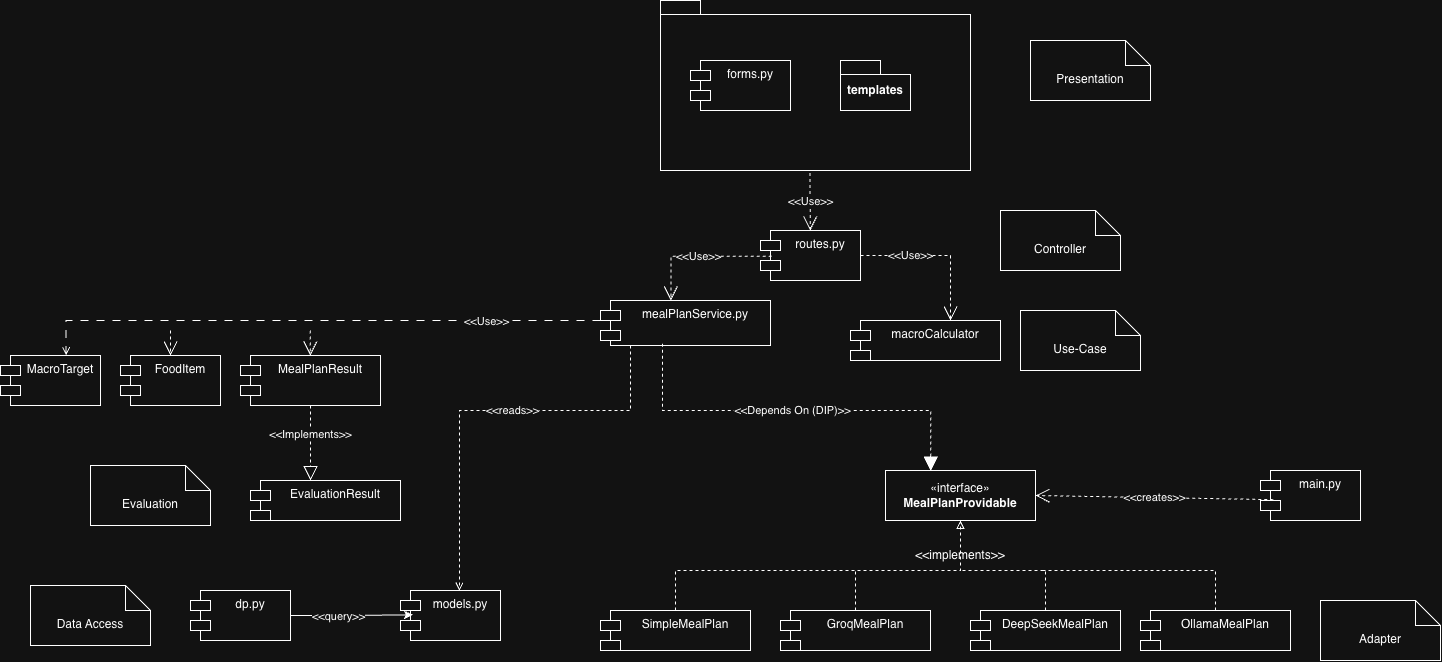

The diagram above was exported from draw.io. Its source (the exported page's mxGraphModel, read from the mxfile embedded in the PNG):
<mxGraphModel dx="4026" dy="1153" grid="1" gridSize="10" guides="1" tooltips="1" connect="1" arrows="1" fold="1" page="1" pageScale="1" pageWidth="1100" pageHeight="850" math="0" shadow="0">
  <root>
    <mxCell id="0" />
    <mxCell id="1" parent="0" />
    <mxCell id="B3Quy6Jds76EZcyqak8K-6" parent="1" style="shape=module;align=left;spacingLeft=20;align=center;verticalAlign=top;whiteSpace=wrap;html=1;" value="routes.py" vertex="1">
      <mxGeometry height="50" width="100" x="350" y="240" as="geometry" />
    </mxCell>
    <mxCell id="B3Quy6Jds76EZcyqak8K-7" parent="1" style="shape=module;align=left;spacingLeft=20;align=center;verticalAlign=top;whiteSpace=wrap;html=1;" value="mealPlanService.py" vertex="1">
      <mxGeometry height="45" width="170" x="190" y="310" as="geometry" />
    </mxCell>
    <mxCell id="B3Quy6Jds76EZcyqak8K-8" parent="1" style="html=1;whiteSpace=wrap;" value="«interface»&lt;br&gt;&lt;b&gt;MealPlanProvidable&lt;/b&gt;" vertex="1">
      <mxGeometry height="50" width="150" x="475" y="480" as="geometry" />
    </mxCell>
    <mxCell id="B3Quy6Jds76EZcyqak8K-33" edge="1" parent="1" source="B3Quy6Jds76EZcyqak8K-9" style="edgeStyle=orthogonalEdgeStyle;rounded=0;orthogonalLoop=1;jettySize=auto;html=1;entryX=0.5;entryY=1;entryDx=0;entryDy=0;dashed=1;endArrow=none;endFill=0;" target="B3Quy6Jds76EZcyqak8K-8">
      <mxGeometry relative="1" as="geometry">
        <Array as="points">
          <mxPoint x="265" y="580" />
          <mxPoint x="550" y="580" />
        </Array>
      </mxGeometry>
    </mxCell>
    <mxCell id="B3Quy6Jds76EZcyqak8K-9" parent="1" style="shape=module;align=left;spacingLeft=20;align=center;verticalAlign=top;whiteSpace=wrap;html=1;" value="SimpleMealPlan" vertex="1">
      <mxGeometry height="40" width="150" x="190" y="620" as="geometry" />
    </mxCell>
    <mxCell id="B3Quy6Jds76EZcyqak8K-27" edge="1" parent="1" source="B3Quy6Jds76EZcyqak8K-10" style="edgeStyle=orthogonalEdgeStyle;rounded=0;orthogonalLoop=1;jettySize=auto;html=1;entryX=0.5;entryY=1;entryDx=0;entryDy=0;dashed=1;endArrow=block;endFill=0;" target="B3Quy6Jds76EZcyqak8K-8">
      <mxGeometry relative="1" as="geometry">
        <Array as="points">
          <mxPoint x="445" y="580" />
          <mxPoint x="550" y="580" />
        </Array>
      </mxGeometry>
    </mxCell>
    <mxCell id="B3Quy6Jds76EZcyqak8K-10" parent="1" style="shape=module;align=left;spacingLeft=20;align=center;verticalAlign=top;whiteSpace=wrap;html=1;" value="GroqMealPlan" vertex="1">
      <mxGeometry height="40" width="150" x="370" y="620" as="geometry" />
    </mxCell>
    <mxCell id="B3Quy6Jds76EZcyqak8K-28" edge="1" parent="1" source="B3Quy6Jds76EZcyqak8K-11" style="edgeStyle=orthogonalEdgeStyle;rounded=0;orthogonalLoop=1;jettySize=auto;html=1;dashed=1;endArrow=none;endFill=0;">
      <mxGeometry relative="1" as="geometry">
        <Array as="points">
          <mxPoint x="635" y="580" />
          <mxPoint x="550" y="580" />
        </Array>
        <mxPoint x="550" y="580" as="targetPoint" />
      </mxGeometry>
    </mxCell>
    <mxCell id="B3Quy6Jds76EZcyqak8K-11" parent="1" style="shape=module;align=left;spacingLeft=20;align=center;verticalAlign=top;whiteSpace=wrap;html=1;" value="DeepSeekMealPlan" vertex="1">
      <mxGeometry height="40" width="150" x="560" y="620" as="geometry" />
    </mxCell>
    <mxCell id="B3Quy6Jds76EZcyqak8K-35" edge="1" parent="1" source="B3Quy6Jds76EZcyqak8K-12" style="edgeStyle=orthogonalEdgeStyle;rounded=0;orthogonalLoop=1;jettySize=auto;html=1;endArrow=none;endFill=0;dashed=1;">
      <mxGeometry relative="1" as="geometry">
        <Array as="points">
          <mxPoint x="805" y="580" />
        </Array>
        <mxPoint x="630" y="580" as="targetPoint" />
      </mxGeometry>
    </mxCell>
    <mxCell id="B3Quy6Jds76EZcyqak8K-12" parent="1" style="shape=module;align=left;spacingLeft=20;align=center;verticalAlign=top;whiteSpace=wrap;html=1;" value="OllamaMealPlan" vertex="1">
      <mxGeometry height="40" width="150" x="730" y="620" as="geometry" />
    </mxCell>
    <mxCell id="B3Quy6Jds76EZcyqak8K-13" connectable="0" parent="1" style="group" value="" vertex="1">
      <mxGeometry height="170" width="310" x="250" y="10" as="geometry" />
    </mxCell>
    <mxCell id="B3Quy6Jds76EZcyqak8K-2" parent="B3Quy6Jds76EZcyqak8K-13" style="shape=folder;fontStyle=1;spacingTop=10;tabWidth=40;tabHeight=14;tabPosition=left;html=1;whiteSpace=wrap;" value="" vertex="1">
      <mxGeometry height="170" width="310" as="geometry" />
    </mxCell>
    <mxCell id="B3Quy6Jds76EZcyqak8K-4" parent="B3Quy6Jds76EZcyqak8K-13" style="shape=module;align=left;spacingLeft=20;align=center;verticalAlign=top;whiteSpace=wrap;html=1;" value="forms.py" vertex="1">
      <mxGeometry height="50" width="100" x="30" y="60" as="geometry" />
    </mxCell>
    <mxCell id="B3Quy6Jds76EZcyqak8K-5" parent="B3Quy6Jds76EZcyqak8K-13" style="shape=folder;fontStyle=1;spacingTop=10;tabWidth=40;tabHeight=14;tabPosition=left;html=1;whiteSpace=wrap;" value="templates" vertex="1">
      <mxGeometry height="50" width="70" x="180" y="60" as="geometry" />
    </mxCell>
    <mxCell id="B3Quy6Jds76EZcyqak8K-15" edge="1" parent="1" source="B3Quy6Jds76EZcyqak8K-2" style="endArrow=open;endSize=12;dashed=1;html=1;rounded=0;exitX=0.482;exitY=1.014;exitDx=0;exitDy=0;exitPerimeter=0;" target="B3Quy6Jds76EZcyqak8K-6" value="&amp;lt;&amp;lt;Use&amp;gt;&amp;gt;">
      <mxGeometry relative="1" width="160" as="geometry">
        <mxPoint x="590" y="440" as="sourcePoint" />
        <mxPoint x="750" y="440" as="targetPoint" />
      </mxGeometry>
    </mxCell>
    <mxCell id="B3Quy6Jds76EZcyqak8K-17" edge="1" parent="1" source="B3Quy6Jds76EZcyqak8K-6" style="endArrow=open;endSize=12;dashed=1;html=1;rounded=0;exitX=0.112;exitY=0.513;exitDx=0;exitDy=0;exitPerimeter=0;edgeStyle=orthogonalEdgeStyle;" value="&amp;lt;&amp;lt;Use&amp;gt;&amp;gt;">
      <mxGeometry relative="1" width="160" x="0.0016" as="geometry">
        <mxPoint as="offset" />
        <Array as="points">
          <mxPoint x="260.42" y="265.67" />
        </Array>
        <mxPoint x="590" y="440" as="sourcePoint" />
        <mxPoint x="260.42" y="310" as="targetPoint" />
      </mxGeometry>
    </mxCell>
    <mxCell id="B3Quy6Jds76EZcyqak8K-23" edge="1" parent="1" source="B3Quy6Jds76EZcyqak8K-7" style="endArrow=block;endSize=12;dashed=1;html=1;rounded=0;exitX=0.365;exitY=0.959;exitDx=0;exitDy=0;exitPerimeter=0;entryX=0.302;entryY=0.013;entryDx=0;entryDy=0;entryPerimeter=0;edgeStyle=orthogonalEdgeStyle;endFill=1;" target="B3Quy6Jds76EZcyqak8K-8" value="&amp;lt;&amp;lt;Depends On (DIP)&amp;gt;&amp;gt;">
      <mxGeometry relative="1" width="160" x="-0.004" as="geometry">
        <mxPoint as="offset" />
        <Array as="points">
          <mxPoint x="252.07" y="420.03" />
          <mxPoint x="520.28" y="420.03" />
        </Array>
        <mxPoint x="590" y="440" as="sourcePoint" />
        <mxPoint x="750" y="440" as="targetPoint" />
      </mxGeometry>
    </mxCell>
    <mxCell id="B3Quy6Jds76EZcyqak8K-24" parent="1" style="shape=module;align=left;spacingLeft=20;align=center;verticalAlign=top;whiteSpace=wrap;html=1;" value="macroCalculator" vertex="1">
      <mxGeometry height="40" width="150" x="440" y="330" as="geometry" />
    </mxCell>
    <mxCell id="B3Quy6Jds76EZcyqak8K-25" edge="1" parent="1" source="B3Quy6Jds76EZcyqak8K-6" style="endArrow=open;endSize=12;dashed=1;html=1;rounded=0;exitX=1;exitY=0.5;exitDx=0;exitDy=0;entryX=0.667;entryY=0;entryDx=0;entryDy=0;entryPerimeter=0;edgeStyle=orthogonalEdgeStyle;" target="B3Quy6Jds76EZcyqak8K-24" value="&amp;lt;&amp;lt;Use&amp;gt;&amp;gt;">
      <mxGeometry relative="1" width="160" x="-0.3553" as="geometry">
        <mxPoint as="offset" />
        <mxPoint x="590" y="440" as="sourcePoint" />
        <mxPoint x="750" y="440" as="targetPoint" />
      </mxGeometry>
    </mxCell>
    <mxCell id="B3Quy6Jds76EZcyqak8K-36" parent="1" style="text;html=1;whiteSpace=wrap;strokeColor=none;fillColor=none;align=center;verticalAlign=middle;rounded=0;" value="&amp;lt;&amp;lt;implements&amp;gt;&amp;gt;" vertex="1">
      <mxGeometry height="30" width="60" x="520" y="550" as="geometry" />
    </mxCell>
    <mxCell id="B3Quy6Jds76EZcyqak8K-38" parent="1" style="shape=module;align=left;spacingLeft=20;align=center;verticalAlign=top;whiteSpace=wrap;html=1;" value="MacroTarget" vertex="1">
      <mxGeometry height="50" width="100" x="-410" y="365" as="geometry" />
    </mxCell>
    <mxCell id="B3Quy6Jds76EZcyqak8K-39" parent="1" style="shape=module;align=left;spacingLeft=20;align=center;verticalAlign=top;whiteSpace=wrap;html=1;" value="FoodItem" vertex="1">
      <mxGeometry height="50" width="100" x="-290" y="365" as="geometry" />
    </mxCell>
    <mxCell id="B3Quy6Jds76EZcyqak8K-40" parent="1" style="shape=module;align=left;spacingLeft=20;align=center;verticalAlign=top;whiteSpace=wrap;html=1;" value="MealPlanResult" vertex="1">
      <mxGeometry height="50" width="140" x="-170" y="365" as="geometry" />
    </mxCell>
    <mxCell id="B3Quy6Jds76EZcyqak8K-41" edge="1" parent="1" style="edgeStyle=orthogonalEdgeStyle;rounded=0;orthogonalLoop=1;jettySize=auto;html=1;dashed=1;dashPattern=8 8;endArrow=open;endFill=0;entryX=0.656;entryY=-0.006;entryDx=0;entryDy=0;entryPerimeter=0;" target="B3Quy6Jds76EZcyqak8K-38">
      <mxGeometry relative="1" as="geometry">
        <mxPoint x="190" y="330" as="sourcePoint" />
        <mxPoint x="-204.6" y="350" as="targetPoint" />
      </mxGeometry>
    </mxCell>
    <mxCell id="B3Quy6Jds76EZcyqak8K-46" connectable="0" parent="B3Quy6Jds76EZcyqak8K-41" style="edgeLabel;html=1;align=center;verticalAlign=middle;resizable=0;points=[];" value="&amp;lt;&amp;lt;Use&amp;gt;&amp;gt;" vertex="1">
      <mxGeometry relative="1" x="-0.667" as="geometry">
        <mxPoint x="-20" as="offset" />
      </mxGeometry>
    </mxCell>
    <mxCell id="B3Quy6Jds76EZcyqak8K-44" edge="1" parent="1" style="endArrow=open;dashed=1;endFill=0;endSize=12;html=1;rounded=0;entryX=0.5;entryY=0;entryDx=0;entryDy=0;" target="B3Quy6Jds76EZcyqak8K-39" value="">
      <mxGeometry relative="1" width="160" as="geometry">
        <mxPoint x="-240" y="340" as="sourcePoint" />
        <mxPoint x="170" y="420" as="targetPoint" />
      </mxGeometry>
    </mxCell>
    <mxCell id="B3Quy6Jds76EZcyqak8K-45" edge="1" parent="1" style="endArrow=open;dashed=1;endFill=0;endSize=12;html=1;rounded=0;entryX=0.5;entryY=0;entryDx=0;entryDy=0;" value="">
      <mxGeometry relative="1" width="160" as="geometry">
        <mxPoint x="-100.14" y="340" as="sourcePoint" />
        <mxPoint x="-100.14" y="365" as="targetPoint" />
      </mxGeometry>
    </mxCell>
    <mxCell id="B3Quy6Jds76EZcyqak8K-47" parent="1" style="shape=module;align=left;spacingLeft=20;align=center;verticalAlign=top;whiteSpace=wrap;html=1;" value="EvaluationResult" vertex="1">
      <mxGeometry height="40" width="150" x="-160" y="490" as="geometry" />
    </mxCell>
    <mxCell id="B3Quy6Jds76EZcyqak8K-48" edge="1" parent="1" source="B3Quy6Jds76EZcyqak8K-40" style="endArrow=block;dashed=1;endFill=0;endSize=12;html=1;rounded=0;exitX=0.5;exitY=1;exitDx=0;exitDy=0;" value="">
      <mxGeometry relative="1" width="160" as="geometry">
        <mxPoint x="300" y="410" as="sourcePoint" />
        <mxPoint x="-100" y="490" as="targetPoint" />
      </mxGeometry>
    </mxCell>
    <mxCell id="B3Quy6Jds76EZcyqak8K-49" connectable="0" parent="B3Quy6Jds76EZcyqak8K-48" style="edgeLabel;html=1;align=center;verticalAlign=middle;resizable=0;points=[];" value="&amp;lt;&amp;lt;Implements&amp;gt;&amp;gt;" vertex="1">
      <mxGeometry relative="1" x="-0.2644" y="-1" as="geometry">
        <mxPoint as="offset" />
      </mxGeometry>
    </mxCell>
    <mxCell id="B3Quy6Jds76EZcyqak8K-50" parent="1" style="shape=module;align=left;spacingLeft=20;align=center;verticalAlign=top;whiteSpace=wrap;html=1;" value="dp.py" vertex="1">
      <mxGeometry height="50" width="100" x="-220" y="600" as="geometry" />
    </mxCell>
    <mxCell id="B3Quy6Jds76EZcyqak8K-51" parent="1" style="shape=module;align=left;spacingLeft=20;align=center;verticalAlign=top;whiteSpace=wrap;html=1;" value="models.py" vertex="1">
      <mxGeometry height="50" width="100" x="-10" y="600" as="geometry" />
    </mxCell>
    <mxCell id="B3Quy6Jds76EZcyqak8K-53" edge="1" parent="1" source="B3Quy6Jds76EZcyqak8K-50" style="edgeStyle=orthogonalEdgeStyle;rounded=0;orthogonalLoop=1;jettySize=auto;html=1;entryX=0.123;entryY=0.486;entryDx=0;entryDy=0;entryPerimeter=0;" target="B3Quy6Jds76EZcyqak8K-51">
      <mxGeometry relative="1" as="geometry" />
    </mxCell>
    <mxCell id="B3Quy6Jds76EZcyqak8K-56" connectable="0" parent="B3Quy6Jds76EZcyqak8K-53" style="edgeLabel;html=1;align=center;verticalAlign=middle;resizable=0;points=[];" value="&amp;lt;&amp;lt;query&amp;gt;&amp;gt;" vertex="1">
      <mxGeometry relative="1" x="-0.2385" as="geometry">
        <mxPoint as="offset" />
      </mxGeometry>
    </mxCell>
    <mxCell id="B3Quy6Jds76EZcyqak8K-54" edge="1" parent="1" source="B3Quy6Jds76EZcyqak8K-7" style="edgeStyle=orthogonalEdgeStyle;rounded=0;orthogonalLoop=1;jettySize=auto;html=1;entryX=0.589;entryY=0.003;entryDx=0;entryDy=0;entryPerimeter=0;dashed=1;endArrow=open;endFill=0;" target="B3Quy6Jds76EZcyqak8K-51">
      <mxGeometry relative="1" as="geometry">
        <Array as="points">
          <mxPoint x="220" y="420.03" />
          <mxPoint x="48.9" y="420.03" />
        </Array>
      </mxGeometry>
    </mxCell>
    <mxCell id="B3Quy6Jds76EZcyqak8K-55" connectable="0" parent="B3Quy6Jds76EZcyqak8K-54" style="edgeLabel;html=1;align=center;verticalAlign=middle;resizable=0;points=[];" value="&amp;lt;&amp;lt;reads&amp;gt;&amp;gt;" vertex="1">
      <mxGeometry relative="1" x="-0.1172" y="-1" as="geometry">
        <mxPoint as="offset" />
      </mxGeometry>
    </mxCell>
    <mxCell id="B3Quy6Jds76EZcyqak8K-57" parent="1" style="shape=module;align=left;spacingLeft=20;align=center;verticalAlign=top;whiteSpace=wrap;html=1;" value="main.py" vertex="1">
      <mxGeometry height="50" width="100" x="850" y="480" as="geometry" />
    </mxCell>
    <mxCell id="B3Quy6Jds76EZcyqak8K-59" edge="1" parent="1" source="B3Quy6Jds76EZcyqak8K-57" style="endArrow=open;endSize=12;dashed=1;html=1;rounded=0;exitX=0.127;exitY=0.583;exitDx=0;exitDy=0;exitPerimeter=0;entryX=1;entryY=0.5;entryDx=0;entryDy=0;" target="B3Quy6Jds76EZcyqak8K-8" value="&amp;lt;&amp;lt;creates&amp;gt;&amp;gt;">
      <mxGeometry relative="1" width="160" as="geometry">
        <mxPoint x="1020" y="650" as="sourcePoint" />
        <mxPoint x="1180" y="650" as="targetPoint" />
      </mxGeometry>
    </mxCell>
    <mxCell id="B3Quy6Jds76EZcyqak8K-60" parent="1" style="shape=note2;boundedLbl=1;whiteSpace=wrap;html=1;size=25;verticalAlign=top;align=center;" value="Presentation" vertex="1">
      <mxGeometry height="60" width="120" x="620" y="50" as="geometry" />
    </mxCell>
    <mxCell id="B3Quy6Jds76EZcyqak8K-61" parent="1" style="shape=note2;boundedLbl=1;whiteSpace=wrap;html=1;size=25;verticalAlign=top;align=center;" value="Controller" vertex="1">
      <mxGeometry height="60" width="120" x="590" y="220" as="geometry" />
    </mxCell>
    <mxCell id="B3Quy6Jds76EZcyqak8K-63" parent="1" style="shape=note2;boundedLbl=1;whiteSpace=wrap;html=1;size=25;verticalAlign=top;align=center;" value="Use-Case" vertex="1">
      <mxGeometry height="60" width="120" x="610" y="320" as="geometry" />
    </mxCell>
    <mxCell id="B3Quy6Jds76EZcyqak8K-64" parent="1" style="shape=note2;boundedLbl=1;whiteSpace=wrap;html=1;size=25;verticalAlign=top;align=center;" value="Adapter" vertex="1">
      <mxGeometry height="60" width="120" x="910" y="610" as="geometry" />
    </mxCell>
    <mxCell id="B3Quy6Jds76EZcyqak8K-65" parent="1" style="shape=note2;boundedLbl=1;whiteSpace=wrap;html=1;size=25;verticalAlign=top;align=center;" value="Evaluation" vertex="1">
      <mxGeometry height="60" width="120" x="-320" y="475" as="geometry" />
    </mxCell>
    <mxCell id="B3Quy6Jds76EZcyqak8K-66" parent="1" style="shape=note2;boundedLbl=1;whiteSpace=wrap;html=1;size=25;verticalAlign=top;align=center;" value="Data Access" vertex="1">
      <mxGeometry height="60" width="120" x="-380" y="595" as="geometry" />
    </mxCell>
  </root>
</mxGraphModel>